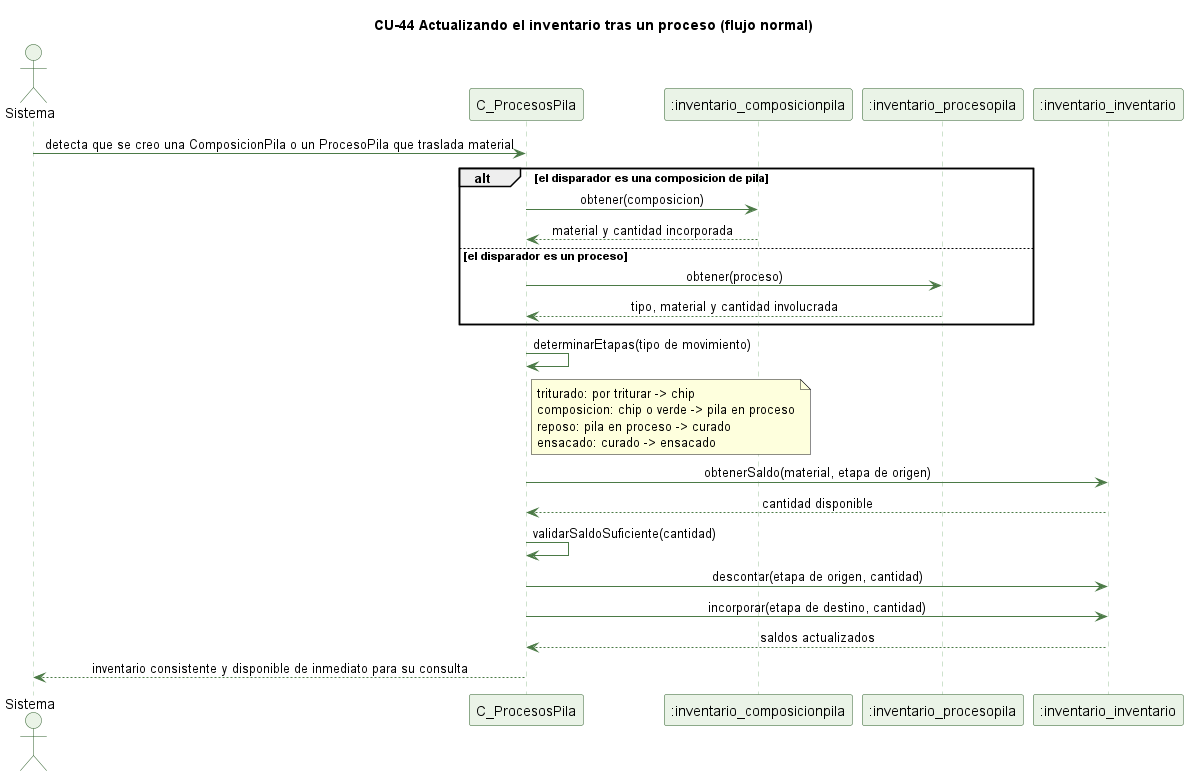

The diagram above was rendered by PlantUML. Its source (embedded in the PNG):
@startuml cu44-inventario-actualizar-normal
' CU-44 Actualizando el inventario tras un proceso - flujo normal
skinparam backgroundColor #FFFFFF
skinparam shadowing false
skinparam defaultFontName Helvetica
skinparam sequenceMessageAlign center
skinparam ParticipantBackgroundColor #EAF3E7
skinparam ParticipantBorderColor #2E5E2A
skinparam ActorBackgroundColor #EAF3E7
skinparam ActorBorderColor #2E5E2A
skinparam sequenceLifeLineBorderColor #9CC49A
skinparam ArrowColor #4B7A46

title CU-44 Actualizando el inventario tras un proceso (flujo normal)

actor Sistema
participant "C_ProcesosPila" as C
participant ":inventario_composicionpila" as CP
participant ":inventario_procesopila" as PP
participant ":inventario_inventario" as I

Sistema -> C : detecta que se creo una ComposicionPila o un ProcesoPila que traslada material
alt el disparador es una composicion de pila
  C -> CP : obtener(composicion)
  CP --> C : material y cantidad incorporada
else el disparador es un proceso
  C -> PP : obtener(proceso)
  PP --> C : tipo, material y cantidad involucrada
end
C -> C : determinarEtapas(tipo de movimiento)
note right of C : triturado: por triturar -> chip\ncomposicion: chip o verde -> pila en proceso\nreposo: pila en proceso -> curado\nensacado: curado -> ensacado
C -> I : obtenerSaldo(material, etapa de origen)
I --> C : cantidad disponible
C -> C : validarSaldoSuficiente(cantidad)
C -> I : descontar(etapa de origen, cantidad)
C -> I : incorporar(etapa de destino, cantidad)
I --> C : saldos actualizados
C --> Sistema : inventario consistente y disponible de inmediato para su consulta

@enduml